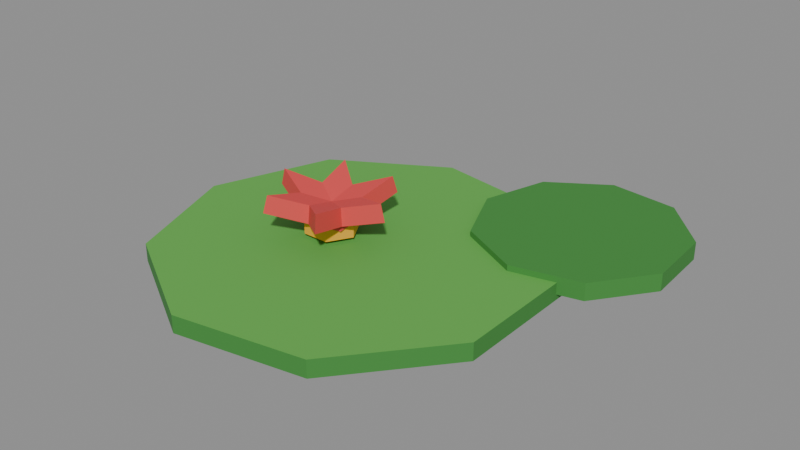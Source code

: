 # Source: lily_large.blend  (saved by Blender 5.2.45; exported with 4.5.12 LTS)
import bpy
from mathutils import Matrix  # noqa: F401  (used for matrix-valued properties, if any)

bpy.ops.wm.read_factory_settings(use_empty=True)
scene = bpy.context.scene
scene.name = 'Scene'

# ---- collections
col_col_lowpoly = bpy.data.collections.new('COL_LowPoly'); scene.collection.children.link(col_col_lowpoly)

# ---- images (referenced by path relative to the original .blend; pixels are not part of the script)
import os
ASSET_DIR = os.environ.get("B2B_ASSET_DIR", "")  # directory of the original .blend (textures are referenced by path, not embedded)
HERE = os.path.dirname(os.path.abspath(__file__))  # packed textures are extracted next to this script under _unpacked/

def load_image(name, relpath, width, height, colorspace="sRGB"):
    """Load a texture the original file referenced (path relative to the .blend, or extracted next to this script)."""
    p = next((c for c in (os.path.join(HERE, relpath), os.path.join(ASSET_DIR, relpath)) if relpath and os.path.exists(c)), "")
    if p:
        img = bpy.data.images.load(p, check_existing=True)
        img.name = name
    else:  # same state as the original file: an image datablock whose file is absent (Cycles renders it pink)
        img = bpy.data.images.new(name, width, height)
        img.source = "FILE"
        img.filepath = "//" + (relpath or name)
    img.colorspace_settings.name = colorspace
    return img
img_lily_large_basecolor = load_image('lily_large_BaseColor', '_unpacked/lily_large_BaseColor.08e64c2c.png', 128, 48, 'sRGB')
img_lily_large_maskmap = load_image('lily_large_MaskMap', '_unpacked/lily_large_MaskMap.fb098898.png', 128, 48, 'Non-Color')

# ---- materials (node trees are filled in below, after node groups)
mat_m_lily_large = bpy.data.materials.new('M_lily_large')

# ---- material node trees
mat_m_lily_large.use_nodes = True; mat_m_lily_large.node_tree.nodes.clear()
_N = mat_m_lily_large.node_tree.nodes; _L = mat_m_lily_large.node_tree.links
n0 = _N.new('ShaderNodeBsdfPrincipled'); n0.name = 'Principled BSDF'; n0.location = (-200, 100)
n0.inputs[10].default_value = 0.005
n1 = _N.new('ShaderNodeOutputMaterial'); n1.name = 'Material Output'; n1.location = (200, 100)
n2 = _N.new('ShaderNodeTexImage'); n2.name = 'Image Texture'; n2.location = (0, 0)
n2.image = img_lily_large_basecolor
n2.interpolation = 'Closest'
n3 = _N.new('ShaderNodeTexImage'); n3.name = 'Image Texture.001'; n3.location = (0, 0)
n3.image = img_lily_large_maskmap
n3.interpolation = 'Closest'
n4 = _N.new('ShaderNodeSeparateColor'); n4.name = 'Separate Color'; n4.location = (0, 0)
n5 = _N.new('ShaderNodeMath'); n5.name = 'Math'; n5.location = (0, 0)
n5.operation = 'SUBTRACT'
n5.inputs[0].default_value = 1.0
_L.new(n0.outputs[0], n1.inputs[0])
_L.new(n2.outputs[0], n0.inputs[0])
_L.new(n3.outputs[0], n4.inputs[0])
_L.new(n4.outputs[0], n0.inputs[1])
_L.new(n3.outputs[1], n5.inputs[1])
_L.new(n5.outputs[0], n0.inputs[2])
n1.is_active_output = True

# ---- meshes
me_lily_large = bpy.data.meshes.new('lily_large')
me_lily_large.from_pydata([(-0.1186, 0.08299, 0.0), (-0.1485, -0.0007421, 0.0), (-0.1176, -0.08413, 0.0), (-0.04038, -0.1282, 0.0), (0.04711, -0.1122, 0.0), (0.1039, -0.04376, 0.0), (0.1034, 0.04516, 0.0), (0.04582, 0.113, 0.0), (-0.04184, 0.1279, 0.0), (-0.1186, 0.08299, 0.012), (-0.1485, -0.0007421, 0.012), (-0.1176, -0.08413, 0.012), (-0.04038, -0.1282, 0.012), (0.04711, -0.1122, 0.012), (0.1039, -0.04376, 0.012), (0.1034, 0.04516, 0.012), (0.04582, 0.113, 0.012), (-0.04184, 0.1279, 0.012), (0.07337, 0.03047, 0.004), (0.12, 0.04154, 0.004), (0.1485, 0.07996, 0.004), (0.1457, 0.1278, 0.004), (0.1128, 0.1626, 0.004), (0.06529, 0.1681, 0.004), (0.02529, 0.1418, 0.004), (0.01158, 0.09589, 0.004), (0.03057, 0.05194, 0.004), (0.07337, 0.03047, 0.016), (0.12, 0.04154, 0.016), (0.1485, 0.07996, 0.016), (0.1457, 0.1278, 0.016), (0.1128, 0.1626, 0.016), (0.06529, 0.1681, 0.016), (0.02529, 0.1418, 0.016), (0.01158, 0.09589, 0.016), (0.03057, 0.05194, 0.016), (-0.02054, 0.0, 0.015), (-0.02954, 0.01559, 0.015), (-0.04754, 0.01559, 0.015), (-0.05654, 2.204e-18, 0.015), (-0.04754, -0.01559, 0.015), (-0.02954, -0.01559, 0.015), (-0.02054, 0.0, 0.0285), (-0.02954, 0.01559, 0.0285), (-0.04754, 0.01559, 0.0285), (-0.05654, 2.204e-18, 0.0285), (-0.04754, -0.01559, 0.0285), (-0.02954, -0.01559, 0.0285), (-0.03854, -0.018, 0.02175), (0.004931, -1.431e-09, 0.0334), (-0.03854, 0.018, 0.02175), (-0.04164, -0.018, 0.03334), (0.001825, 1.431e-09, 0.04499), (-0.04164, 0.018, 0.03334), (-0.02295, -0.009, 0.02175), (-0.0168, 0.03764, 0.0334), (-0.05412, 0.009, 0.02175), (-0.0245, -0.01169, 0.03334), (-0.01836, 0.03495, 0.04499), (-0.05568, 0.00631, 0.03334), (-0.02295, 0.009, 0.02175), (-0.06027, 0.03764, 0.0334), (-0.05412, -0.009, 0.02175), (-0.02139, 0.00631, 0.03334), (-0.05872, 0.03495, 0.04499), (-0.05257, -0.01169, 0.03334), (-0.03854, 0.018, 0.02175), (-0.082, 2.369e-09, 0.0334), (-0.03854, -0.018, 0.02175), (-0.03543, 0.018, 0.03334), (-0.0789, 2.098e-09, 0.04499), (-0.03543, -0.018, 0.03334), (-0.05412, 0.009, 0.02175), (-0.06027, -0.03764, 0.0334), (-0.02295, -0.009, 0.02175), (-0.05257, 0.01169, 0.03334), (-0.05872, -0.03495, 0.04499), (-0.02139, -0.00631, 0.03334), (-0.05412, -0.009, 0.02175), (-0.0168, -0.03764, 0.0334), (-0.02295, 0.009, 0.02175), (-0.05568, -0.00631, 0.03334), (-0.01836, -0.03495, 0.04499), (-0.0245, 0.01169, 0.03334)], [], [(0, 1, 10, 9), (1, 2, 11, 10), (2, 3, 12, 11), (3, 4, 13, 12), (4, 5, 14, 13), (5, 6, 15, 14), (6, 7, 16, 15), (7, 8, 17, 16), (8, 0, 9, 17), (8, 7, 6, 5, 4, 3, 2, 1, 0), (9, 10, 11, 12, 13, 14, 15, 16, 17), (18, 19, 28, 27), (19, 20, 29, 28), (20, 21, 30, 29), (21, 22, 31, 30), (22, 23, 32, 31), (23, 24, 33, 32), (24, 25, 34, 33), (25, 26, 35, 34), (26, 18, 27, 35), (26, 25, 24, 23, 22, 21, 20, 19, 18), (27, 28, 29, 30, 31, 32, 33, 34, 35), (36, 37, 43, 42), (37, 38, 44, 43), (38, 39, 45, 44), (39, 40, 46, 45), (40, 41, 47, 46), (41, 36, 42, 47), (41, 40, 39, 38, 37, 36), (42, 43, 44, 45, 46, 47), (48, 50, 49), (51, 52, 53), (48, 49, 52, 51), (49, 50, 53, 52), (50, 48, 51, 53), (54, 56, 55), (57, 58, 59), (54, 55, 58, 57), (55, 56, 59, 58), (56, 54, 57, 59), (60, 62, 61), (63, 64, 65), (60, 61, 64, 63), (61, 62, 65, 64), (62, 60, 63, 65), (66, 68, 67), (69, 70, 71), (66, 67, 70, 69), (67, 68, 71, 70), (68, 66, 69, 71), (72, 74, 73), (75, 76, 77), (72, 73, 76, 75), (73, 74, 77, 76), (74, 72, 75, 77), (78, 80, 79), (81, 82, 83), (78, 79, 82, 81), (79, 80, 83, 82), (80, 78, 81, 83)])
_uv = me_lily_large.uv_layers.new(name='UVMap')
_uv.uv.foreach_set('vector', [0.8125, 0.5, 0.8125, 0.5, 0.8125, 0.5, 0.8125, 0.5, 0.8125, 0.5, 0.8125, 0.5, 0.8125, 0.5, 0.8125, 0.5, 0.8125, 0.5, 0.8125, 0.5, 0.8125, 0.5, 0.8125, 0.5, 0.8125, 0.5, 0.8125, 0.5, 0.8125, 0.5, 0.8125, 0.5, 0.8125, 0.5, 0.8125, 0.5, 0.8125, 0.5, 0.8125, 0.5, 0.8125, 0.5, 0.8125, 0.5, 0.8125, 0.5, 0.8125, 0.5, 0.8125, 0.5, 0.8125, 0.5, 0.8125, 0.5, 0.8125, 0.5, 0.8125, 0.5, 0.8125, 0.5, 0.8125, 0.5, 0.8125, 0.5, 0.8125, 0.5, 0.8125, 0.5, 0.8125, 0.5, 0.8125, 0.5, 0.6875, 0.5, 0.6875, 0.5, 0.6875, 0.5, 0.6875, 0.5, 0.6875, 0.5, 0.6875, 0.5, 0.6875, 0.5, 0.6875, 0.5, 0.6875, 0.5, 0.6875, 0.5, 0.6875, 0.5, 0.6875, 0.5, 0.6875, 0.5, 0.6875, 0.5, 0.6875, 0.5, 0.6875, 0.5, 0.6875, 0.5, 0.6875, 0.5, 0.8125, 0.5, 0.8125, 0.5, 0.8125, 0.5, 0.8125, 0.5, 0.8125, 0.5, 0.8125, 0.5, 0.8125, 0.5, 0.8125, 0.5, 0.8125, 0.5, 0.8125, 0.5, 0.8125, 0.5, 0.8125, 0.5, 0.8125, 0.5, 0.8125, 0.5, 0.8125, 0.5, 0.8125, 0.5, 0.8125, 0.5, 0.8125, 0.5, 0.8125, 0.5, 0.8125, 0.5, 0.8125, 0.5, 0.8125, 0.5, 0.8125, 0.5, 0.8125, 0.5, 0.8125, 0.5, 0.8125, 0.5, 0.8125, 0.5, 0.8125, 0.5, 0.8125, 0.5, 0.8125, 0.5, 0.8125, 0.5, 0.8125, 0.5, 0.8125, 0.5, 0.8125, 0.5, 0.8125, 0.5, 0.8125, 0.5, 0.8125, 0.5, 0.8125, 0.5, 0.8125, 0.5, 0.8125, 0.5, 0.8125, 0.5, 0.8125, 0.5, 0.8125, 0.5, 0.8125, 0.5, 0.8125, 0.5, 0.8125, 0.5, 0.8125, 0.5, 0.8125, 0.5, 0.8125, 0.5, 0.8125, 0.5, 0.8125, 0.5, 0.8125, 0.5, 0.8125, 0.5, 0.8125, 0.5, 0.1875, 0.5, 0.1875, 0.5, 0.1875, 0.5, 0.1875, 0.5, 0.1875, 0.5, 0.1875, 0.5, 0.1875, 0.5, 0.1875, 0.5, 0.1875, 0.5, 0.1875, 0.5, 0.1875, 0.5, 0.1875, 0.5, 0.1875, 0.5, 0.1875, 0.5, 0.1875, 0.5, 0.1875, 0.5, 0.1875, 0.5, 0.1875, 0.5, 0.1875, 0.5, 0.1875, 0.5, 0.1875, 0.5, 0.1875, 0.5, 0.1875, 0.5, 0.1875, 0.5, 0.1875, 0.5, 0.1875, 0.5, 0.1875, 0.5, 0.1875, 0.5, 0.1875, 0.5, 0.1875, 0.5, 0.1875, 0.5, 0.1875, 0.5, 0.1875, 0.5, 0.1875, 0.5, 0.1875, 0.5, 0.1875, 0.5, 0.8125, 0.8333, 0.8125, 0.8333, 0.8125, 0.8333, 0.8125, 0.8333, 0.8125, 0.8333, 0.8125, 0.8333, 0.8125, 0.8333, 0.8125, 0.8333, 0.8125, 0.8333, 0.8125, 0.8333, 0.8125, 0.8333, 0.8125, 0.8333, 0.8125, 0.8333, 0.8125, 0.8333, 0.8125, 0.8333, 0.8125, 0.8333, 0.8125, 0.8333, 0.8125, 0.8333, 0.8125, 0.8333, 0.8125, 0.8333, 0.8125, 0.8333, 0.8125, 0.8333, 0.8125, 0.8333, 0.8125, 0.8333, 0.8125, 0.8333, 0.8125, 0.8333, 0.8125, 0.8333, 0.8125, 0.8333, 0.8125, 0.8333, 0.8125, 0.8333, 0.8125, 0.8333, 0.8125, 0.8333, 0.8125, 0.8333, 0.8125, 0.8333, 0.8125, 0.8333, 0.8125, 0.8333, 0.8125, 0.8333, 0.8125, 0.8333, 0.8125, 0.8333, 0.8125, 0.8333, 0.8125, 0.8333, 0.8125, 0.8333, 0.8125, 0.8333, 0.8125, 0.8333, 0.8125, 0.8333, 0.8125, 0.8333, 0.8125, 0.8333, 0.8125, 0.8333, 0.8125, 0.8333, 0.8125, 0.8333, 0.8125, 0.8333, 0.8125, 0.8333, 0.8125, 0.8333, 0.8125, 0.8333, 0.8125, 0.8333, 0.8125, 0.8333, 0.8125, 0.8333, 0.8125, 0.8333, 0.8125, 0.8333, 0.8125, 0.8333, 0.8125, 0.8333, 0.8125, 0.8333, 0.8125, 0.8333, 0.8125, 0.8333, 0.8125, 0.8333, 0.8125, 0.8333, 0.8125, 0.8333, 0.8125, 0.8333, 0.8125, 0.8333, 0.8125, 0.8333, 0.8125, 0.8333, 0.8125, 0.8333, 0.8125, 0.8333, 0.8125, 0.8333, 0.8125, 0.8333, 0.8125, 0.8333, 0.8125, 0.8333, 0.8125, 0.8333, 0.8125, 0.8333, 0.8125, 0.8333, 0.8125, 0.8333, 0.8125, 0.8333, 0.8125, 0.8333, 0.8125, 0.8333, 0.8125, 0.8333, 0.8125, 0.8333, 0.8125, 0.8333, 0.8125, 0.8333, 0.8125, 0.8333, 0.8125, 0.8333, 0.8125, 0.8333, 0.8125, 0.8333, 0.8125, 0.8333, 0.8125, 0.8333, 0.8125, 0.8333, 0.8125, 0.8333, 0.8125, 0.8333, 0.8125, 0.8333, 0.8125, 0.8333, 0.8125, 0.8333, 0.8125, 0.8333, 0.8125, 0.8333, 0.8125, 0.8333, 0.8125, 0.8333, 0.8125, 0.8333, 0.8125, 0.8333, 0.8125, 0.8333, 0.8125, 0.8333])
me_lily_large.materials.append(mat_m_lily_large)
me_lily_large.update()

# ---- objects
ob_lily_large = bpy.data.objects.new('lily_large', me_lily_large)

# ---- transforms, parenting, visibility, modifiers, constraints
ob_lily_large.location = (0.0, 0.0, 0.0)

# ---- collection membership
col_col_lowpoly.objects.link(ob_lily_large)

# ---- scene / render settings (as saved in the file)
scene.frame_start = 1; scene.frame_end = 250; scene.frame_set(1)
scene.render.engine = 'BLENDER_EEVEE_NEXT'
scene.render.bake_bias = 0.0
scene.render.bake_samples = 0
scene.render.compositor_device = 'GPU'
scene.eevee.use_volume_custom_range = False
scene.eevee.fast_gi_thickness_near = 0.1
scene.eevee.fast_gi_thickness_far = 0.0
scene.eevee.ray_tracing_options.screen_trace_thickness = 0.1
bpy.context.view_layer.update()

# ---- added for rendering (the .blend has no active camera and no usable light): camera, sun + grey world if the file has none
cam_auto = bpy.data.cameras.new('AutoCamera')
cam_auto.lens = 50.0
cam_auto.sensor_width = 36.0
cam_auto.clip_end = 1000.0
ob_auto_camera = bpy.data.objects.new('AutoCamera', cam_auto)
scene.collection.objects.link(ob_auto_camera)
ob_auto_camera.location = (0.390398, -0.448501, 0.334812)
ob_auto_camera.rotation_euler = (1.09748, -7.21219e-08, 0.694738)
scene.camera = ob_auto_camera
light_auto_sun = bpy.data.lights.new('AutoSun', 'SUN')
light_auto_sun.energy = 3.0
light_auto_sun.angle = 0.0523599
ob_auto_sun = bpy.data.objects.new('AutoSun', light_auto_sun)
scene.collection.objects.link(ob_auto_sun)
ob_auto_sun.rotation_euler = (0.872665, 0.174533, 0.523599)
if scene.world is None:
    world_auto = bpy.data.worlds.new('AutoWorld')
    world_auto.color = (0.3, 0.3, 0.3)
    scene.world = world_auto
bpy.context.view_layer.update()
